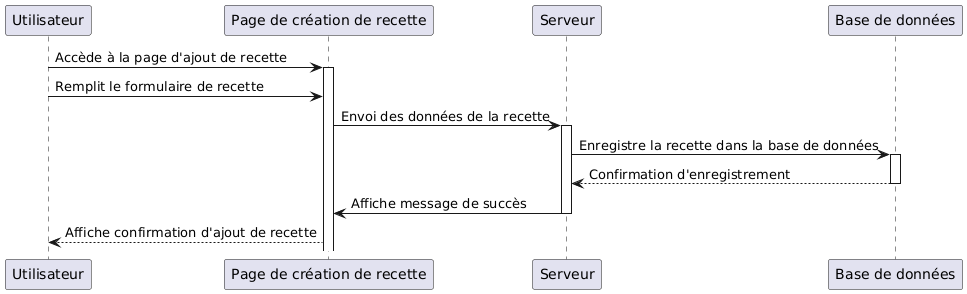

The diagram above was rendered by PlantUML. Its source (embedded in the PNG):
@startuml
participant Utilisateur as U
participant "Page de création de recette" as P
participant "Serveur" as S
participant "Base de données" as B

U -> P: Accède à la page d'ajout de recette
activate P
U -> P: Remplit le formulaire de recette
P -> S: Envoi des données de la recette
activate S
S -> B: Enregistre la recette dans la base de données
activate B
B --> S: Confirmation d'enregistrement
deactivate B
S -> P: Affiche message de succès
deactivate S
P --> U: Affiche confirmation d'ajout de recette
@enduml